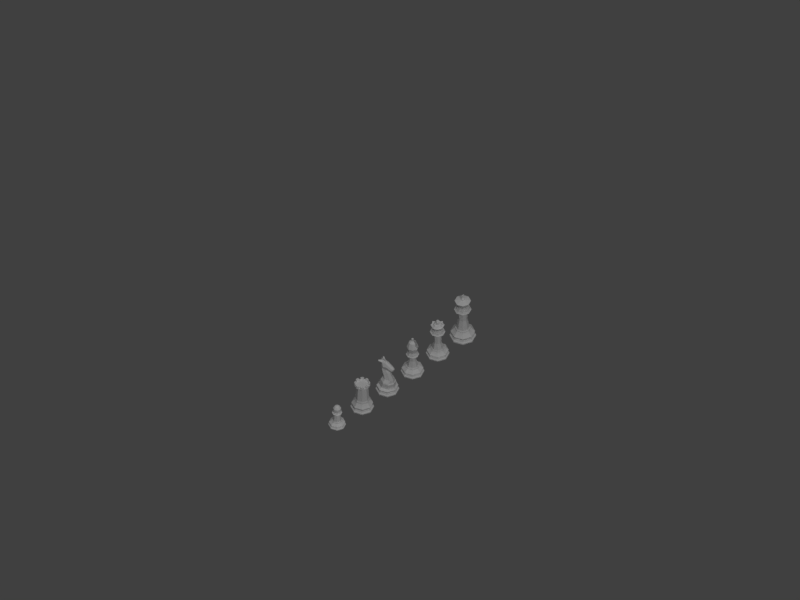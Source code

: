 # Source: chess_scene_pieces.blend  (saved by Blender 2.78.0; exported with 4.5.12 LTS)
import bpy
from mathutils import Matrix  # noqa: F401  (used for matrix-valued properties, if any)

bpy.ops.wm.read_factory_settings(use_empty=True)
scene = bpy.context.scene
scene.name = 'Scene'

# ---- collections
col_collection_1 = bpy.data.collections.new('Collection 1'); scene.collection.children.link(col_collection_1)

# ---- materials (node trees are filled in below, after node groups)
mat_white_piece = bpy.data.materials.new('White Piece')
mat_white_piece.alpha_threshold = 0.0
mat_white_piece.use_transparent_shadow = False
mat_white_piece.diffuse_color = (0.8412, 0.8412, 0.8412, 1.0)
mat_white_piece.roughness = 0.5

# ---- material node trees

# ---- world
world_world = bpy.data.worlds.new('World'); scene.world = world_world
world_world.color = (0.05088, 0.05088, 0.05088)
world_world.use_sun_shadow = False
world_world.sun_shadow_jitter_overblur = 0.0
world_world.cycles.sampling_method = 'MANUAL'

# ---- cameras
cam_camera = bpy.data.cameras.new('Camera')
cam_camera.type = 'ORTHO'
cam_camera.clip_end = 125.4
cam_camera.lens = 33.34
cam_camera.sensor_width = 30.32
cam_camera.sensor_height = 18.0
cam_camera.ortho_scale = 135.0
cam_camera.dof.focus_distance = 0.0
cam_camera.dof.aperture_fstop = 128.0

# ---- lights
light_lamp = bpy.data.lights.new('Lamp', 'SUN')
light_lamp.transmission_factor = 0.0
light_lamp.cutoff_distance = 30.0
light_lamp.angle = 0.1993
light_lamp.energy = 0.3
light_lamp.shadow_buffer_clip_start = 1.001
light_lamp.shadow_soft_size = 0.1
light_lamp.shadow_cascade_max_distance = 1000.0
light_sun = bpy.data.lights.new('Sun', 'SUN')
light_sun.transmission_factor = 0.0
light_sun.angle = 0.1993
light_sun.energy = 0.6
light_sun.shadow_buffer_clip_start = 0.5
light_sun.shadow_soft_size = 0.1
light_sun.shadow_cascade_max_distance = 1000.0

# ---- meshes
me_cylinder_001 = bpy.data.meshes.new('Cylinder.001')
me_cylinder_001.from_pydata([(-1.49e-08, 1.5, 0.0), (-0.6749, 0.89, 1.685), (-5.037e-07, -1.5, 0.0), (-0.98, 0.1533, 1.685), (-1.061, -1.061, 0.0), (-0.6749, -0.5833, 1.685), (-1.5, 1.016e-06, 0.0), (-1.061, 1.061, 0.0), (0.0, 1.195, 1.685), (0.0, 1.212, 0.9679), (0.0, 1.135, 1.198), (0.0, -1.212, 0.9679), (-0.6943, -0.8027, 1.198), (-0.7136, -0.8567, 0.9679), (-1.027, 7.551e-07, 1.198), (-1.068, 7.898e-07, 0.9679), (-0.6943, 0.8027, 1.198), (-0.7136, 0.8567, 0.9679), (-1.426e-08, 1.495, 0.1607), (-5.013e-07, -1.495, 0.1607), (-1.057, -1.057, 0.1607), (-1.495, 1.013e-06, 0.1607), (-1.057, 1.057, 0.1607), (0.0, 1.386, 0.7364), (0.0, -1.386, 0.7364), (-0.9803, -0.9803, 0.7364), (-1.386, 9.445e-07, 0.7364), (-0.9803, 0.9803, 0.7364), (1.7e-08, 1.211, 0.4285), (-3.775e-07, -1.211, 0.4285), (-0.8563, -0.8563, 0.4285), (-1.211, 8.311e-07, 0.4285), (-0.8563, 0.8563, 0.4285), (-0.6566, 0.7979, 1.842), (-0.9341, 0.128, 1.842), (-0.6566, -0.542, 1.842), (0.0, 1.075, 1.842), (-0.3494, 0.8237, 2.241), (-0.6297, 0.1707, 2.237), (-0.3494, -0.5061, 2.237), (0.0, 1.1, 2.237), (-0.3148, 0.2699, 3.173), (-0.5356, -0.2632, 3.173), (-0.3148, -0.7962, 3.173), (0.0, 0.4907, 3.173), (-0.287, -0.004173, 3.415), (-0.4801, -0.4669, 3.473), (-0.287, -0.9296, 3.532), (0.0, 0.1875, 3.391), (-0.2536, -0.02208, 3.571), (-0.467, -0.5062, 3.771), (-0.2536, -0.9506, 4.017), (0.0, 0.1702, 3.479), (-0.3345, 0.03469, 3.732), (-0.561, -0.2471, 4.144), (-0.3195, -0.6475, 4.525), (0.0, 0.3181, 3.592), (-0.2693, 0.3192, 3.878), (-0.4461, 0.1233, 4.257), (-0.2693, -0.07257, 4.636), (0.0, -0.1076, 4.793), (0.0, 0.4003, 3.721), (-0.225, 0.747, 3.83), (-0.3613, 0.8698, 4.067), (-0.225, 0.9768, 4.323), (0.0, 1.067, 4.492), (0.0, 0.6846, 3.708), (-0.1621, 0.971, 3.783), (-0.2535, 1.064, 3.983), (-0.1621, 1.156, 4.183), (0.0, 1.195, 4.266), (0.0, 0.9326, 3.7), (-0.0725, -0.8557, 1.685), (-0.1135, -1.448, 0.1607), (-0.1139, -1.453, 0.0), (-0.09198, -1.173, 0.4285), (-0.1053, -1.343, 0.7364), (-0.07666, -1.173, 0.9679), (-0.02417, 1.057, 4.474), (-0.01742, 1.19, 4.257), (0.0, -1.135, 1.198), (-0.07053, -0.7897, 1.842), (-0.07459, -1.099, 1.198), (0.0, -0.8195, 1.842), (-0.03753, -0.7563, 2.237), (0.0, -0.8885, 1.685), (-0.03083, -1.101, 3.553), (-0.02725, -1.122, 4.1), (-0.03753, -0.9465, 2.229), (-0.02893, -0.145, 4.776), (-0.04656, -0.8206, 4.684), (0.0, -0.7864, 2.237), (-0.03382, -1.183, 3.165), (0.0, -1.017, 3.173), (-0.03083, -1.291, 3.546), (0.0, -1.121, 3.556), (-0.02725, -1.294, 4.262), (0.0, -1.143, 4.109), (-0.03072, -0.9842, 4.875), (0.0, -0.462, 5.013), (0.0, -1.289, 1.301), (0.0, -1.01, 1.834), (0.0, -0.9766, 2.229), (0.0, -1.207, 3.165), (0.0, -1.311, 3.548), (0.0, -1.315, 4.272), (0.0, -1.007, 4.882), (-0.03154, -0.4721, 5.004), (-0.03382, -0.9933, 3.173), (-0.07053, -0.9798, 1.834), (-0.0725, -1.256, 1.301), (0.0, 0.2551, 3.544), (-0.3001, 0.0105, 3.664), (-0.521, -0.3575, 3.985), (-0.2909, -0.7614, 4.341), (0.0, -1.138, 4.622), (-0.02924, -1.116, 4.614), (-0.0435, -0.9294, 4.466), (-0.3001, -0.7654, 4.315), (-0.3345, -0.6279, 4.537), (-0.03594, -0.8173, 4.711), (-0.03223, -0.9472, 4.451), (-0.2909, -0.7614, 4.341), (-0.3195, -0.6475, 4.525), (-0.04656, -0.8206, 4.684), (-0.0435, -0.9294, 4.466), (-0.526, -1.155, 4.571), (-0.538, -1.108, 4.648), (-0.4236, -1.18, 4.715), (-0.4223, -1.226, 4.624)], [], [(75, 76, 25, 30), (32, 27, 23, 28), (77, 76, 24, 11), (31, 21, 20, 30), (31, 26, 27, 32), (30, 25, 26, 31), (17, 27, 26, 15), (77, 82, 12, 13), (16, 14, 3, 1), (74, 73, 20, 4), (13, 12, 14, 15), (10, 16, 1, 8), (7, 22, 18, 0), (4, 20, 21, 6), (6, 21, 22, 7), (15, 14, 16, 17), (14, 12, 5, 3), (28, 18, 22, 32), (9, 23, 27, 17), (17, 16, 10, 9), (75, 73, 19, 29), (1, 3, 34, 33), (32, 22, 21, 31), (15, 26, 25, 13), (2, 74, 4, 6, 7, 0), (8, 1, 33, 36), (3, 5, 35, 34), (36, 33, 37, 40), (33, 34, 38, 37), (34, 35, 39, 38), (40, 37, 41, 44), (37, 38, 42, 41), (38, 39, 43, 42), (44, 41, 45, 48), (41, 42, 46, 45), (42, 43, 47, 46), (48, 45, 49, 52), (45, 46, 50, 49), (46, 47, 51, 50), (111, 112, 53, 56), (112, 113, 54, 53), (113, 118, 119, 54), (120, 89, 59, 119), (54, 58, 57, 53), (53, 57, 61, 56), (119, 59, 58, 54), (58, 63, 62, 57), (89, 78, 64, 59), (63, 64, 69, 68), (57, 62, 66, 61), (59, 64, 63, 58), (67, 68, 69, 79, 70, 71), (78, 65, 70, 79), (66, 62, 67, 71), (62, 63, 68, 67), (64, 78, 79, 69), (60, 65, 78, 89), (114, 117, 125, 122), (47, 86, 87, 51), (43, 108, 86, 47), (39, 84, 108, 43), (35, 81, 84, 39), (5, 72, 81, 35), (12, 82, 72, 5), (30, 20, 73, 75), (2, 19, 73, 74), (11, 80, 82, 77), (13, 25, 76, 77), (29, 24, 76, 75), (107, 89, 120, 98), (60, 89, 107, 99), (82, 80, 100, 110), (110, 100, 101, 109), (109, 101, 102, 88), (88, 102, 103, 92), (92, 103, 104, 94), (94, 104, 105, 96), (116, 115, 106, 98), (100, 80, 85), (101, 100, 85, 83), (102, 101, 83, 91), (103, 102, 91, 93), (104, 103, 93, 95), (105, 104, 95, 97), (106, 99, 107, 98), (116, 98, 120, 121), (94, 96, 87, 86), (92, 94, 86, 108), (88, 92, 108, 84), (109, 88, 84, 81), (110, 109, 81, 72), (82, 110, 72), (96, 116, 121, 87), (96, 105, 115, 116), (51, 87, 121, 118), (50, 51, 118, 113), (49, 50, 113, 112), (52, 49, 112, 111), (114, 55, 119, 118), (55, 90, 120, 119), (90, 117, 121, 120), (117, 114, 118, 121), (125, 124, 128, 129), (90, 55, 123, 124), (117, 90, 124, 125), (55, 114, 122, 123), (126, 129, 128, 127), (123, 122, 126, 127), (122, 125, 129, 126), (124, 123, 127, 128)])
me_cylinder_001.polygons.foreach_set('use_smooth', [True] * 110)
me_cylinder_001.use_remesh_preserve_volume = False
me_cylinder_001.use_remesh_preserve_attributes = False
me_cylinder_001.use_mirror_vertex_groups = False
me_cylinder_001.update()
me_cylinder = bpy.data.meshes.new('Cylinder')
me_cylinder.from_pydata([(-4.967e-09, 1.5, 0.0), (1.492e-08, 0.8594, 4.32), (1.061, 1.061, 0.0), (0.6077, 0.6077, 4.32), (1.5, -3.363e-07, 0.0), (0.8594, -2.121e-07, 4.32), (1.061, -1.061, 0.0), (0.6077, -0.6077, 4.32), (-4.937e-07, -1.5, 0.0), (-2.061e-07, -0.8594, 4.32), (-1.061, -1.061, 0.0), (-0.6077, -0.6077, 4.32), (-1.5, 9.989e-07, 0.0), (-0.8594, 5.456e-07, 4.32), (-1.061, 1.061, 0.0), (-0.6077, 0.6077, 4.32), (5.527e-08, 0.9858, 1.391), (6.389e-08, 0.9867, 1.531), (0.6977, 0.6977, 1.531), (0.697, 0.697, 1.391), (0.9867, -2.006e-07, 1.531), (0.9858, -2.002e-07, 1.391), (0.6977, -0.6977, 1.531), (0.697, -0.697, 1.391), (-2.576e-07, -0.9867, 1.531), (-2.659e-07, -0.9858, 1.391), (-0.6977, -0.6977, 1.531), (-0.697, -0.697, 1.391), (-0.9867, 6.777e-07, 1.531), (-0.9858, 6.772e-07, 1.391), (-0.6977, 0.6977, 1.531), (-0.697, 0.697, 1.391), (-4.327e-09, 1.495, 0.1607), (1.057, 1.057, 0.1607), (1.495, -3.348e-07, 0.1607), (1.057, -1.057, 0.1607), (-4.914e-07, -1.495, 0.1607), (-1.057, -1.057, 0.1607), (-1.495, 9.955e-07, 0.1607), (-1.057, 1.057, 0.1607), (8.421e-09, 1.386, 0.7894), (0.9803, 0.9803, 0.7894), (1.386, -3.07e-07, 0.7894), (0.9803, -0.9803, 0.7894), (-4.434e-07, -1.386, 0.7894), (-0.9803, -0.9803, 0.7894), (-1.386, 9.271e-07, 0.7894), (-0.9803, 0.9803, 0.7894), (2.693e-08, 1.211, 0.4285), (0.8563, 0.8563, 0.4285), (1.211, -2.641e-07, 0.4285), (0.8563, -0.8563, 0.4285), (-3.676e-07, -1.211, 0.4285), (-0.8563, -0.8563, 0.4285), (-1.211, 8.137e-07, 0.4285), (-0.8563, 0.8563, 0.4285), (7.089e-08, 0.894, 1.679), (7.728e-08, 0.7332, 3.826), (6.898e-08, 1.055, 3.935), (0.746, 0.746, 3.935), (0.5184, 0.5184, 3.826), (0.6322, 0.6322, 1.679), (1.055, -2.102e-07, 3.935), (0.7332, -1.438e-07, 3.826), (0.894, -1.784e-07, 1.679), (0.746, -0.746, 3.935), (0.5184, -0.5184, 3.826), (0.6322, -0.6322, 1.679), (-2.748e-07, -1.055, 3.935), (-1.616e-07, -0.7332, 3.826), (-2.204e-07, -0.894, 1.679), (-0.746, -0.746, 3.935), (-0.5184, -0.5184, 3.826), (-0.6322, -0.6322, 1.679), (-1.055, 7.289e-07, 3.935), (-0.7332, 5.088e-07, 3.826), (-0.894, 6.174e-07, 1.679), (-0.746, 0.746, 3.935), (-0.5184, 0.5184, 3.826), (-0.6322, 0.6322, 1.679), (-0.7212, -0.7212, 4.32), (-2.604e-07, -1.02, 4.32), (-1.02, 7.062e-07, 4.32), (-0.7212, 0.7212, 4.32), (7.19e-08, 1.02, 4.32), (0.7212, 0.7212, 4.32), (1.02, -2.017e-07, 4.32), (0.7212, -0.7212, 4.32), (-0.6077, -0.6077, 4.038), (-2.159e-07, -0.8594, 4.038), (-0.8594, 5.456e-07, 4.038), (-0.6077, 0.6077, 4.038), (5.108e-09, 0.8594, 4.038), (0.6077, 0.6077, 4.038), (0.8594, -2.121e-07, 4.038), (0.6077, -0.6077, 4.038), (6.987e-08, 1.044, 4.038), (0.7385, 0.7385, 4.038), (1.044, -2.076e-07, 4.038), (0.7385, -0.7385, 4.038), (-2.704e-07, -1.044, 4.038), (-0.7385, -0.7385, 4.038), (-1.044, 7.22e-07, 4.038), (-0.7385, 0.7385, 4.038), (-0.7046, -1.203, 0.1607), (-0.3523, -1.349, 0.1607), (-0.3536, -1.354, 0.0), (-0.7071, -1.207, 0.0), (-0.5709, -0.9745, 0.4285), (-0.2854, -1.093, 0.4285), (-0.6535, -1.116, 0.7894), (-0.3268, -1.251, 0.7894), (-0.4808, -0.8208, 4.32), (-0.2404, -0.9204, 4.32), (-0.4651, -0.7941, 1.531), (-0.2326, -0.8904, 1.531), (-0.4647, -0.7933, 1.391), (-0.2323, -0.8895, 1.391), (-0.2107, -0.8067, 1.679), (-0.4214, -0.7195, 1.679), (-0.1728, -0.6616, 3.826), (-0.3456, -0.59, 3.826), (-0.2487, -0.952, 3.935), (-0.4973, -0.849, 3.935), (-0.4051, -0.6916, 4.32), (-0.2026, -0.7755, 4.32), (-0.4051, -0.6916, 4.038), (-0.2026, -0.7755, 4.038), (-0.2462, -0.9424, 4.038), (-0.4923, -0.8405, 4.038), (-1.349, -0.3523, 0.1607), (-1.203, -0.7046, 0.1607), (-1.207, -0.7071, 0.0), (-1.354, -0.3536, 0.0), (-1.093, -0.2854, 0.4285), (-0.9745, -0.5709, 0.4285), (-1.251, -0.3268, 0.7894), (-1.116, -0.6535, 0.7894), (-0.8895, -0.2323, 1.391), (-0.7933, -0.4647, 1.391), (-0.9204, -0.2404, 4.32), (-0.8208, -0.4808, 4.32), (-0.8904, -0.2326, 1.531), (-0.7941, -0.4651, 1.531), (-0.7195, -0.4214, 1.679), (-0.8067, -0.2107, 1.679), (-0.59, -0.3456, 3.826), (-0.6616, -0.1728, 3.826), (-0.849, -0.4973, 3.935), (-0.952, -0.2487, 3.935), (-0.7755, -0.2026, 4.32), (-0.6916, -0.4051, 4.32), (-0.7755, -0.2026, 4.038), (-0.6916, -0.4051, 4.038), (-0.8405, -0.4923, 4.038), (-0.9424, -0.2462, 4.038), (0.3523, -1.349, 0.1607), (0.7046, -1.203, 0.1607), (0.7071, -1.207, 0.0), (0.3536, -1.354, 0.0), (0.2854, -1.093, 0.4285), (0.5709, -0.9745, 0.4285), (0.3268, -1.251, 0.7894), (0.6535, -1.116, 0.7894), (0.2323, -0.8895, 1.391), (0.4647, -0.7933, 1.391), (0.2404, -0.9204, 4.32), (0.4808, -0.8208, 4.32), (0.2326, -0.8904, 1.531), (0.4651, -0.7941, 1.531), (0.4214, -0.7195, 1.679), (0.2107, -0.8067, 1.679), (0.3456, -0.59, 3.826), (0.1728, -0.6616, 3.826), (0.4973, -0.849, 3.935), (0.2487, -0.952, 3.935), (0.2026, -0.7755, 4.32), (0.4051, -0.6916, 4.32), (0.2026, -0.7755, 4.038), (0.4051, -0.6916, 4.038), (0.4923, -0.8405, 4.038), (0.2462, -0.9424, 4.038), (1.203, -0.7046, 0.1607), (1.349, -0.3523, 0.1607), (1.354, -0.3536, 0.0), (1.207, -0.7071, 0.0), (0.9745, -0.5709, 0.4285), (1.093, -0.2854, 0.4285), (1.116, -0.6535, 0.7894), (1.251, -0.3268, 0.7894), (0.8208, -0.4808, 4.32), (0.9204, -0.2404, 4.32), (0.7941, -0.4651, 1.531), (0.8904, -0.2326, 1.531), (0.7933, -0.4647, 1.391), (0.8895, -0.2323, 1.391), (0.8067, -0.2107, 1.679), (0.7195, -0.4214, 1.679), (0.6616, -0.1728, 3.826), (0.59, -0.3456, 3.826), (0.952, -0.2487, 3.935), (0.849, -0.4973, 3.935), (0.6916, -0.4051, 4.32), (0.7755, -0.2026, 4.32), (0.6916, -0.4051, 4.038), (0.7755, -0.2026, 4.038), (0.9424, -0.2462, 4.038), (0.8405, -0.4923, 4.038), (1.207, 0.7071, 0.0), (1.354, 0.3536, 0.0), (1.349, 0.3523, 0.1607), (1.203, 0.7046, 0.1607), (1.093, 0.2854, 0.4285), (0.9745, 0.5709, 0.4285), (0.9204, 0.2404, 4.32), (0.8208, 0.4808, 4.32), (0.8904, 0.2326, 1.531), (0.7941, 0.4651, 1.531), (1.251, 0.3268, 0.7894), (1.116, 0.6535, 0.7894), (0.8895, 0.2323, 1.391), (0.7933, 0.4647, 1.391), (0.7195, 0.4214, 1.679), (0.8067, 0.2107, 1.679), (0.59, 0.3456, 3.826), (0.6616, 0.1728, 3.826), (0.849, 0.4973, 3.935), (0.952, 0.2487, 3.935), (0.7755, 0.2026, 4.32), (0.6916, 0.4051, 4.32), (0.7755, 0.2026, 4.038), (0.6916, 0.4051, 4.038), (0.8405, 0.4923, 4.038), (0.9424, 0.2462, 4.038), (0.3536, 1.354, 0.0), (0.7071, 1.207, 0.0), (0.7046, 1.203, 0.1607), (0.3523, 1.349, 0.1607), (0.5709, 0.9745, 0.4285), (0.2854, 1.093, 0.4285), (0.6535, 1.116, 0.7894), (0.3268, 1.251, 0.7894), (0.4808, 0.8208, 4.32), (0.2404, 0.9204, 4.32), (0.4651, 0.7941, 1.531), (0.2326, 0.8904, 1.531), (0.4647, 0.7933, 1.391), (0.2323, 0.8895, 1.391), (0.2107, 0.8067, 1.679), (0.4214, 0.7195, 1.679), (0.1728, 0.6616, 3.826), (0.3456, 0.59, 3.826), (0.2487, 0.952, 3.935), (0.4973, 0.849, 3.935), (0.4051, 0.6916, 4.32), (0.2026, 0.7755, 4.32), (0.4051, 0.6916, 4.038), (0.2026, 0.7755, 4.038), (0.2462, 0.9424, 4.038), (0.4923, 0.8405, 4.038), (-0.7071, 1.207, 0.0), (-0.3536, 1.354, 0.0), (-0.3523, 1.349, 0.1607), (-0.7046, 1.203, 0.1607), (-0.2854, 1.093, 0.4285), (-0.5708, 0.9745, 0.4285), (-0.3268, 1.251, 0.7894), (-0.6535, 1.116, 0.7894), (-0.2326, 0.8904, 1.531), (-0.4651, 0.7941, 1.531), (-0.2323, 0.8895, 1.391), (-0.4647, 0.7933, 1.391), (-0.2404, 0.9204, 4.32), (-0.4808, 0.8208, 4.32), (-0.4214, 0.7195, 1.679), (-0.2107, 0.8067, 1.679), (-0.3456, 0.59, 3.826), (-0.1728, 0.6616, 3.826), (-0.4973, 0.849, 3.935), (-0.2487, 0.952, 3.935), (-0.2026, 0.7755, 4.32), (-0.4051, 0.6916, 4.32), (-0.2026, 0.7755, 4.038), (-0.4051, 0.6916, 4.038), (-0.4923, 0.8405, 4.038), (-0.2462, 0.9424, 4.038), (-1.203, 0.7046, 0.1607), (-1.349, 0.3523, 0.1607), (-1.354, 0.3536, 0.0), (-1.207, 0.7071, 0.0), (-0.9745, 0.5709, 0.4285), (-1.093, 0.2854, 0.4285), (-1.116, 0.6535, 0.7894), (-1.251, 0.3268, 0.7894), (-0.7941, 0.4651, 1.531), (-0.8904, 0.2326, 1.531), (-0.7933, 0.4647, 1.391), (-0.8895, 0.2323, 1.391), (-0.8208, 0.4808, 4.32), (-0.9204, 0.2404, 4.32), (-0.8067, 0.2107, 1.679), (-0.7195, 0.4214, 1.679), (-0.6616, 0.1728, 3.826), (-0.59, 0.3456, 3.826), (-0.952, 0.2487, 3.935), (-0.849, 0.4973, 3.935), (-0.6916, 0.4051, 4.32), (-0.7755, 0.2026, 4.32), (-0.6916, 0.4051, 4.038), (-0.7755, 0.2026, 4.038), (-0.9424, 0.2462, 4.038), (-0.8405, 0.4923, 4.038)], [], [(108, 110, 45, 53), (220, 216, 20, 21), (264, 266, 40, 48), (117, 111, 44, 25), (135, 131, 37, 53), (259, 242, 85, 97), (246, 244, 18, 19), (221, 219, 41, 19), (165, 163, 43, 23), (239, 237, 32, 48), (233, 214, 86, 98), (212, 218, 42, 50), (186, 188, 43, 51), (160, 162, 44, 52), (187, 183, 34, 50), (207, 190, 87, 99), (194, 192, 22, 23), (238, 240, 41, 49), (290, 292, 47, 55), (164, 168, 24, 25), (181, 166, 81, 100), (8, 106, 107, 10, 132, 133, 12, 288, 289, 14, 260, 261, 0, 234, 235, 2, 208, 209, 4, 184, 185, 6, 158, 159), (177, 7, 95, 179), (134, 136, 46, 54), (297, 293, 46, 29), (116, 114, 26, 27), (159, 156, 36, 8), (129, 112, 80, 101), (107, 104, 37, 10), (209, 210, 34, 4), (185, 182, 35, 6), (247, 241, 40, 16), (138, 142, 28, 29), (155, 140, 82, 102), (261, 262, 32, 0), (133, 130, 38, 12), (235, 236, 33, 2), (289, 286, 39, 14), (195, 189, 42, 21), (296, 294, 30, 31), (311, 298, 83, 103), (265, 263, 39, 55), (213, 211, 33, 49), (271, 267, 47, 31), (270, 268, 17, 16), (109, 105, 36, 52), (285, 272, 84, 96), (291, 287, 38, 54), (139, 137, 45, 27), (161, 157, 35, 51), (268, 275, 56, 17), (275, 277, 57, 56), (277, 279, 58, 57), (294, 301, 79, 30), (301, 303, 78, 79), (303, 305, 77, 78), (142, 145, 76, 28), (145, 147, 75, 76), (147, 149, 74, 75), (114, 119, 73, 26), (119, 121, 72, 73), (121, 123, 71, 72), (168, 171, 70, 24), (171, 173, 69, 70), (173, 175, 68, 69), (192, 197, 67, 22), (197, 199, 66, 67), (199, 201, 65, 66), (216, 223, 64, 20), (223, 225, 63, 64), (225, 227, 62, 63), (244, 249, 61, 18), (249, 251, 60, 61), (251, 253, 59, 60), (124, 11, 80, 112), (150, 13, 82, 140), (306, 15, 83, 298), (280, 1, 84, 272), (254, 3, 85, 242), (228, 5, 86, 214), (202, 7, 87, 190), (176, 9, 81, 166), (88, 126, 127, 89, 178, 179, 95, 204, 205, 94, 230, 231, 93, 256, 257, 92, 282, 283, 91, 308, 309, 90, 152, 153), (229, 3, 93, 231), (281, 15, 91, 283), (151, 11, 88, 153), (203, 5, 94, 205), (255, 1, 92, 257), (307, 13, 90, 309), (125, 9, 89, 127), (279, 285, 96, 58), (305, 311, 103, 77), (149, 155, 102, 74), (123, 129, 101, 71), (175, 181, 100, 68), (201, 207, 99, 65), (227, 233, 98, 62), (253, 259, 97, 59), (68, 100, 128, 122), (122, 128, 129, 123), (11, 124, 126, 88), (128, 113, 125, 127), (9, 125, 113, 81), (129, 126, 124, 112), (69, 68, 122, 120), (120, 122, 123, 121), (70, 69, 120, 118), (118, 120, 121, 119), (24, 70, 118, 115), (115, 118, 119, 114), (53, 37, 104, 108), (108, 104, 105, 109), (8, 36, 105, 106), (106, 105, 104, 107), (100, 81, 113, 128), (129, 128, 127, 126), (25, 24, 115, 117), (117, 115, 114, 116), (27, 45, 110, 116), (116, 110, 111, 117), (52, 44, 111, 109), (109, 111, 110, 108), (71, 101, 154, 148), (148, 154, 155, 149), (13, 150, 152, 90), (11, 151, 141, 80), (72, 71, 148, 146), (146, 148, 149, 147), (73, 72, 146, 144), (144, 146, 147, 145), (26, 73, 144, 143), (143, 144, 145, 142), (29, 46, 136, 138), (138, 136, 137, 139), (10, 37, 131, 132), (132, 131, 130, 133), (101, 80, 141, 154), (27, 26, 143, 139), (139, 143, 142, 138), (53, 45, 137, 135), (135, 137, 136, 134), (54, 38, 130, 134), (134, 130, 131, 135), (65, 99, 180, 174), (174, 180, 181, 175), (7, 177, 167, 87), (66, 65, 174, 172), (172, 174, 175, 173), (67, 66, 172, 170), (170, 172, 173, 171), (22, 67, 170, 169), (169, 170, 171, 168), (52, 36, 156, 160), (160, 156, 157, 161), (6, 35, 157, 158), (158, 157, 156, 159), (9, 176, 178, 89), (99, 87, 167, 180), (23, 22, 169, 165), (165, 169, 168, 164), (51, 43, 163, 161), (161, 163, 162, 160), (25, 44, 162, 164), (164, 162, 163, 165), (62, 98, 206, 200), (200, 206, 207, 201), (7, 202, 204, 95), (5, 203, 191, 86), (63, 62, 200, 198), (198, 200, 201, 199), (64, 63, 198, 196), (196, 198, 199, 197), (20, 64, 196, 193), (193, 196, 197, 192), (23, 43, 188, 194), (194, 188, 189, 195), (4, 34, 183, 184), (184, 183, 182, 185), (21, 20, 193, 195), (195, 193, 192, 194), (98, 86, 191, 206), (51, 35, 182, 186), (186, 182, 183, 187), (50, 42, 189, 187), (187, 189, 188, 186), (59, 97, 232, 226), (226, 232, 233, 227), (5, 228, 230, 94), (3, 229, 215, 85), (60, 59, 226, 224), (224, 226, 227, 225), (61, 60, 224, 222), (222, 224, 225, 223), (18, 61, 222, 217), (217, 222, 223, 216), (50, 34, 210, 212), (212, 210, 211, 213), (2, 33, 211, 208), (208, 211, 210, 209), (49, 41, 219, 213), (213, 219, 218, 212), (97, 85, 215, 232), (21, 42, 218, 220), (220, 218, 219, 221), (19, 18, 217, 221), (221, 217, 216, 220), (58, 96, 258, 252), (252, 258, 259, 253), (3, 254, 256, 93), (1, 255, 243, 84), (57, 58, 252, 250), (250, 252, 253, 251), (56, 57, 250, 248), (248, 250, 251, 249), (17, 56, 248, 245), (245, 248, 249, 244), (0, 32, 237, 234), (234, 237, 236, 235), (19, 41, 240, 246), (246, 240, 241, 247), (48, 40, 241, 239), (239, 241, 240, 238), (49, 33, 236, 238), (238, 236, 237, 239), (16, 17, 245, 247), (247, 245, 244, 246), (96, 84, 243, 258), (77, 103, 284, 278), (278, 284, 285, 279), (1, 280, 282, 92), (15, 281, 273, 83), (78, 77, 278, 276), (276, 278, 279, 277), (79, 78, 276, 274), (274, 276, 277, 275), (30, 79, 274, 269), (269, 274, 275, 268), (103, 83, 273, 284), (31, 30, 269, 271), (271, 269, 268, 270), (16, 40, 266, 270), (270, 266, 267, 271), (48, 32, 262, 264), (264, 262, 263, 265), (14, 39, 263, 260), (260, 263, 262, 261), (55, 47, 267, 265), (265, 267, 266, 264), (74, 102, 310, 304), (304, 310, 311, 305), (15, 306, 308, 91), (230, 228, 214, 233), (13, 307, 299, 82), (256, 254, 242, 259), (75, 74, 304, 302), (302, 304, 305, 303), (76, 75, 302, 300), (300, 302, 303, 301), (28, 76, 300, 295), (295, 300, 301, 294), (55, 39, 286, 290), (290, 286, 287, 291), (102, 82, 299, 310), (282, 280, 272, 285), (29, 28, 295, 297), (297, 295, 294, 296), (12, 38, 287, 288), (288, 287, 286, 289), (31, 47, 292, 296), (296, 292, 293, 297), (54, 46, 293, 291), (291, 293, 292, 290), (204, 202, 190, 207), (308, 311, 310, 309), (152, 150, 140, 155), (308, 306, 298, 311), (166, 181, 178, 176), (178, 181, 180, 179), (167, 177, 179, 180), (309, 310, 299, 307), (282, 285, 284, 283), (256, 259, 258, 257), (204, 207, 206, 205), (283, 284, 273, 281), (153, 154, 141, 151), (152, 155, 154, 153), (257, 258, 243, 255), (230, 233, 232, 231), (231, 232, 215, 229), (205, 206, 191, 203)])
me_cylinder.materials.append(None)
me_cylinder.use_remesh_preserve_volume = False
me_cylinder.use_remesh_preserve_attributes = False
me_cylinder.use_mirror_vertex_groups = False
me_cylinder.update()
me_sphere = bpy.data.meshes.new('Sphere')
me_sphere.from_pydata([(9.537e-07, 0.5878, 5.965), (9.537e-07, 0.9511, 4.847), (0.4156, 0.4156, 5.965), (0.6725, 0.6725, 5.465), (0.6725, 0.6725, 4.847), (0.5878, -8.521e-08, 5.965), (0.9511, -5.541e-08, 5.465), (0.9511, -8.521e-08, 4.847), (0.4156, -0.4156, 5.965), (0.6725, -0.6725, 5.465), (0.6725, -0.6725, 4.847), (0.4156, -0.4156, 4.347), (9.559e-07, -0.5878, 5.965), (9.857e-07, -0.9511, 5.465), (9.857e-07, -0.9511, 4.847), (9.261e-07, -0.5878, 4.347), (8.919e-07, -1.492e-07, 6.156), (-0.4156, -0.4156, 5.965), (-0.6725, -0.6725, 5.465), (-0.6725, -0.6725, 4.847), (-0.4156, -0.4156, 4.347), (-0.5878, -8.521e-08, 5.965), (-0.9511, -5.541e-08, 5.465), (-0.9511, -5.541e-08, 4.847), (-0.5878, -2.561e-08, 4.347), (-0.4156, 0.4156, 5.965), (-0.6725, 0.6725, 5.465), (-0.6725, 0.6725, 4.847), (-0.4156, 0.4156, 4.347), (9.559e-07, 0.9511, 5.465), (9.537e-07, 2.069, 4.768e-07), (1.073e-06, 1.058, 1.722), (1.463, 1.463, 4.768e-07), (0.7484, 0.7484, 1.722), (2.069, 1.562e-07, 4.768e-07), (1.058, 4.163e-07, 1.722), (1.463, -1.463, 4.768e-07), (0.7484, -0.7484, 1.722), (2.794e-07, -2.069, 4.768e-07), (7.28e-07, -1.058, 1.722), (-1.463, -1.463, 4.768e-07), (-0.7484, -0.7484, 1.722), (-2.069, 1.998e-06, 4.768e-07), (-1.058, 1.358e-06, 1.722), (-1.463, 1.463, 4.768e-07), (-0.7484, 0.7484, 1.722), (1.046e-06, 1.27, 1.487), (1.052e-06, 1.26, 1.622), (0.8913, 0.8913, 1.622), (0.8983, 0.8983, 1.487), (1.26, 3.655e-07, 1.622), (1.27, 3.598e-07, 1.487), (0.8913, -0.8913, 1.622), (0.8983, -0.8983, 1.487), (6.418e-07, -1.26, 1.622), (6.323e-07, -1.27, 1.487), (-0.8913, -0.8913, 1.622), (-0.8983, -0.8983, 1.487), (-1.26, 1.487e-06, 1.622), (-1.27, 1.491e-06, 1.487), (-0.8913, 0.8913, 1.622), (-0.8983, 0.8983, 1.487), (9.546e-07, 2.062, 0.2217), (1.458, 1.458, 0.2217), (2.062, 1.582e-07, 0.2217), (1.458, -1.458, 0.2217), (2.827e-07, -2.062, 0.2217), (-1.458, -1.458, 0.2217), (-2.062, 1.993e-06, 0.2217), (-1.458, 1.458, 0.2217), (9.721e-07, 1.912, 0.8945), (1.352, 1.352, 0.8945), (1.912, 1.966e-07, 0.8945), (1.352, -1.352, 0.8945), (3.489e-07, -1.912, 0.8945), (-1.352, -1.352, 0.8945), (-1.912, 1.899e-06, 0.8945), (-1.352, 1.352, 0.8945), (9.977e-07, 1.67, 0.5911), (1.181, 1.181, 0.5911), (1.67, 2.558e-07, 0.5911), (1.181, -1.181, 0.5911), (4.534e-07, -1.67, 0.5911), (-1.181, -1.181, 0.5911), (-1.67, 1.743e-06, 0.5911), (-1.181, 1.181, 0.5911), (1.087e-06, 0.5878, 4.347), (0.4156, 0.4156, 4.347), (0.5878, 5.183e-07, 4.347), (1.081e-06, 0.7174, 3.855), (1.069e-06, 1.211, 4.012), (0.8566, 0.8566, 4.012), (0.5073, 0.5073, 3.855), (-0.7174, 1.126e-06, 3.855), (-1.211, 1.463e-06, 4.012), (-0.8566, 0.8566, 4.012), (-0.5073, 0.5073, 3.855), (0.5073, -0.5073, 3.855), (0.8566, -0.8566, 4.012), (6.746e-07, -1.211, 4.012), (8.471e-07, -0.7174, 3.855), (0.7174, 4.875e-07, 3.855), (1.211, 3.843e-07, 4.012), (-0.8566, -0.8566, 4.012), (-0.5073, -0.5073, 3.855)], [], [(1, 29, 3, 4), (0, 16, 2), (86, 1, 4, 87), (29, 0, 2, 3), (87, 4, 7, 88), (3, 2, 5, 6), (4, 3, 6, 7), (2, 16, 5), (88, 7, 10, 11), (6, 5, 8, 9), (7, 6, 9, 10), (5, 16, 8), (11, 10, 14, 15), (9, 8, 12, 13), (10, 9, 13, 14), (8, 16, 12), (15, 14, 19, 20), (13, 12, 17, 18), (14, 13, 18, 19), (12, 16, 17), (20, 19, 23, 24), (18, 17, 21, 22), (19, 18, 22, 23), (17, 16, 21), (24, 23, 27, 28), (22, 21, 25, 26), (88, 11, 15, 20, 24, 28, 86, 87), (23, 22, 26, 27), (21, 16, 25), (28, 27, 1, 86), (26, 25, 0, 29), (27, 26, 29, 1), (25, 16, 0), (82, 74, 75, 83), (49, 48, 50, 51), (85, 77, 70, 78), (57, 75, 74, 55), (84, 68, 67, 83), (47, 31, 33, 48), (46, 47, 48, 49), (51, 72, 71, 49), (55, 74, 73, 53), (79, 63, 62, 78), (48, 33, 35, 50), (79, 71, 72, 80), (80, 72, 73, 81), (81, 73, 74, 82), (81, 65, 64, 80), (50, 35, 37, 52), (51, 50, 52, 53), (78, 70, 71, 79), (84, 76, 77, 85), (53, 52, 54, 55), (52, 37, 39, 54), (38, 40, 42, 44, 30, 32, 34, 36), (91, 90, 86, 87), (83, 75, 76, 84), (61, 77, 76, 59), (55, 54, 56, 57), (36, 65, 66, 38), (54, 39, 41, 56), (38, 66, 67, 40), (32, 63, 64, 34), (34, 64, 65, 36), (49, 71, 70, 46), (57, 56, 58, 59), (56, 41, 43, 58), (44, 69, 62, 30), (40, 67, 68, 42), (30, 62, 63, 32), (42, 68, 69, 44), (53, 73, 72, 51), (59, 58, 60, 61), (58, 43, 45, 60), (78, 62, 69, 85), (80, 64, 63, 79), (46, 70, 77, 61), (61, 60, 47, 46), (83, 67, 66, 82), (60, 45, 31, 47), (85, 69, 68, 84), (59, 76, 75, 57), (82, 66, 65, 81), (95, 94, 24, 28), (99, 98, 11, 15), (98, 102, 88, 11), (103, 99, 15, 20), (90, 95, 28, 86), (94, 103, 20, 24), (102, 91, 87, 88), (101, 92, 91, 102), (37, 97, 100, 39), (93, 104, 103, 94), (89, 96, 95, 90), (43, 93, 96, 45), (41, 104, 93, 43), (104, 100, 99, 103), (33, 92, 101, 35), (45, 96, 89, 31), (97, 101, 102, 98), (35, 101, 97, 37), (31, 89, 92, 33), (100, 97, 98, 99), (39, 100, 104, 41), (96, 93, 94, 95), (92, 89, 90, 91)])
me_sphere.materials.append(mat_white_piece)
me_sphere.use_remesh_preserve_volume = False
me_sphere.use_remesh_preserve_attributes = False
me_sphere.use_mirror_vertex_groups = False
me_sphere.update()
me_sphere_001 = bpy.data.meshes.new('Sphere.001')
me_sphere_001.from_pydata([(0.6124, 0.6124, 32.74), (0.6124, 0.6124, 31.74), (0.866, 3.201e-08, 32.74), (0.866, 2.213e-09, 31.74), (0.6124, -0.6124, 32.74), (0.6124, -0.6124, 31.74), (3.847e-06, -0.866, 32.74), (3.847e-06, -0.866, 31.74), (3.753e-06, -6.182e-08, 33.24), (-0.6124, -0.6124, 32.74), (-0.6124, -0.6124, 31.74), (-0.866, 3.201e-08, 32.74), (-0.866, 2.213e-09, 31.74), (-0.6124, 0.6124, 32.74), (-0.6124, 0.6124, 31.74), (3.847e-06, 0.866, 32.74), (3.847e-06, 0.866, 31.74), (3.815e-06, 0.0, 31.24), (-0.4961, -2.938, 21.24), (3.578e-06, 3.019, 19.87), (1.948, 1.948, 29.32), (3.02, 3.02, 24.83), (2.135, 2.135, 19.87), (2.755, -2.744e-06, 29.32), (4.271, -2.627e-06, 24.83), (3.019, -2.722e-06, 19.87), (1.948, -1.948, 29.32), (3.02, -3.02, 24.83), (2.135, -2.135, 19.87), (3.97, -1.836e-06, 18.2), (3.556e-06, -2.755, 29.32), (3.68e-06, -3.019, 19.87), (4.813, -1.43e-06, 17.46), (3.309e-06, -3.005e-06, 31.24), (-3.02, -3.02, 24.83), (-2.135, -2.135, 19.87), (3.448e-06, -3.986, 18.82), (-2.755, -2.744e-06, 29.32), (-4.271, -2.627e-06, 24.83), (-3.019, -2.627e-06, 19.87), (3.188e-06, -3.97, 18.2), (-3.02, 3.02, 24.83), (-2.135, 2.135, 19.87), (2.764e-06, -4.813, 17.46), (3.562e-06, 8.469, 1.907e-06), (4.05e-06, 4.332, 7.048), (5.988, 5.988, 1.907e-06), (3.063, 3.063, 7.048), (8.469, -1.755e-06, 1.907e-06), (4.332, -6.909e-07, 7.048), (5.988, -5.988, 1.907e-06), (3.063, -3.063, 7.048), (8.028e-07, -8.469, 1.907e-06), (2.639e-06, -4.332, 7.048), (-5.988, -5.988, 1.907e-06), (-3.063, -3.063, 7.048), (-8.469, 5.783e-06, 1.907e-06), (-4.332, 3.165e-06, 7.048), (-5.988, 5.988, 1.907e-06), (-3.063, 3.063, 7.048), (3.941e-06, 5.199, 6.085), (3.967e-06, 5.159, 6.638), (3.648, 3.648, 6.638), (3.676, 3.676, 6.085), (5.159, -8.989e-07, 6.638), (5.199, -9.221e-07, 6.085), (3.648, -3.648, 6.638), (3.676, -3.676, 6.085), (2.286e-06, -5.159, 6.638), (2.247e-06, -5.199, 6.085), (-3.648, -3.648, 6.638), (-3.676, -3.676, 6.085), (-5.159, 3.693e-06, 6.638), (-5.199, 3.706e-06, 6.085), (-3.648, 3.648, 6.638), (-3.676, 3.676, 6.085), (3.566e-06, 8.438, 0.9072), (5.967, 5.967, 0.9072), (8.438, -1.747e-06, 0.9072), (5.967, -5.967, 0.9072), (8.163e-07, -8.438, 0.9072), (-5.967, -5.967, 0.9072), (-8.438, 5.763e-06, 0.9072), (-5.967, 5.967, 0.9072), (3.638e-06, 7.827, 3.661), (5.535, 5.535, 3.661), (7.827, -1.59e-06, 3.661), (5.535, -5.535, 3.661), (1.087e-06, -7.827, 3.661), (-5.535, -5.535, 3.661), (-7.827, 5.377e-06, 3.661), (-5.535, 5.535, 3.661), (3.742e-06, 6.837, 2.419), (4.834, 4.834, 2.419), (6.837, -1.348e-06, 2.419), (4.834, -4.834, 2.419), (1.515e-06, -6.837, 2.419), (-4.834, -4.834, 2.419), (-6.837, 4.737e-06, 2.419), (-4.834, 4.834, 2.419), (2.819, 2.819, 18.82), (2.807, 2.807, 18.2), (3.404, 3.404, 17.46), (4.086e-06, 2.709, 11.97), (4.063e-06, 2.975, 16.61), (2.104, 2.104, 16.61), (1.916, 1.916, 11.97), (-2.709, 2.057e-06, 11.97), (-2.975, 2.193e-06, 16.61), (-2.104, 2.104, 16.61), (-1.916, 1.916, 11.97), (1.916, -1.916, 11.97), (2.104, -2.104, 16.61), (3.093e-06, -2.975, 16.61), (3.203e-06, -2.709, 11.97), (2.709, -3.541e-07, 11.97), (2.975, -4.557e-07, 16.61), (-2.104, -2.104, 16.61), (-1.916, -1.916, 11.97), (3.986, -2.35e-06, 18.82), (-3.404, 3.404, 17.46), (-2.807, 2.807, 18.2), (-2.819, 2.819, 18.82), (-3.404, -3.404, 17.46), (-2.807, -2.807, 18.2), (-2.819, -2.819, 18.82), (-4.813, 1.811e-06, 17.46), (-3.97, 2.577e-08, 18.2), (-3.986, -1.402e-06, 18.82), (3.659e-06, 3.986, 18.82), (3.781e-06, 3.97, 18.2), (3.895e-06, 4.813, 17.46), (3.404, -3.404, 17.46), (2.807, -2.807, 18.2), (2.819, -2.819, 18.82), (2.175, 2.175, 20.82), (3.076, -2.699e-06, 20.82), (2.175, -2.175, 20.82), (3.668e-06, -3.076, 20.82), (-2.175, -2.175, 20.82), (-3.076, -2.628e-06, 20.82), (-2.175, 2.175, 20.82), (3.566e-06, 3.076, 20.82), (3.531e-06, 2.581, 29.44), (0.02565, 2.744, 29.32), (-0.3254, 0.3254, 30.92), (-0.3514, -2.972e-06, 31.0), (-0.3513, -0.3513, 30.9), (-0.2119, -2.667, 29.32), (3.6e-06, -3.284, 27.75), (0.4103, -4.101, 24.83), (-0.5232, -2.986, 21.25), (-0.46, -3.015, 21.26), (-0.4837, 3.531, 23.02), (3.554e-06, 3.899, 23.58), (0.831, 3.781, 24.34), (0.8177, -3.214, 22.42), (3.671e-06, -3.312, 21.61), (0.764, 3.955, 24.83), (-1.988, -2.817e-06, 29.85), (-1.99, 1.846, 29.32), (-1.992, -1.841, 29.32), (-2.013, 3.438, 24.83), (-1.991, 1.991, 29.14), (-1.993, -1.993, 29.13), (-2.016, -3.436, 24.83), (-2.018, 3.146, 23.86), (-2.029, -2.666, 22.27)], [], [(17, 16, 1), (16, 15, 0, 1), (15, 8, 0), (17, 1, 3), (1, 0, 2, 3), (0, 8, 2), (17, 3, 5), (3, 2, 4, 5), (2, 8, 4), (17, 5, 7), (5, 4, 6, 7), (4, 8, 6), (17, 7, 10), (7, 6, 9, 10), (6, 8, 9), (17, 10, 12), (10, 9, 11, 12), (9, 8, 11), (17, 12, 14), (12, 11, 13, 14), (11, 8, 13), (17, 14, 16), (14, 13, 15, 16), (13, 8, 15), (142, 154, 155, 158, 21, 135), (126, 108, 117, 123), (131, 104, 109, 120), (21, 20, 23, 24), (135, 21, 24, 136), (20, 33, 23), (119, 29, 101, 100), (24, 23, 26, 27), (136, 24, 27, 137), (23, 33, 26), (29, 32, 102, 101), (27, 26, 30, 149, 150), (137, 27, 150, 156, 157, 138), (26, 33, 30), (31, 36, 134, 28), (138, 157, 152, 151, 167, 165, 34, 139), (30, 33, 147, 148), (122, 121, 127, 128), (34, 164, 161, 37, 38), (139, 34, 38, 140), (102, 105, 104, 131), (38, 37, 160, 163, 41), (40, 43, 132, 133), (140, 38, 41, 141), (37, 159, 160), (132, 112, 116, 32), (41, 163, 162), (141, 41, 162, 166, 153, 154, 142), (96, 88, 89, 97), (63, 62, 64, 65), (99, 91, 84, 92), (71, 89, 88, 69), (98, 82, 81, 97), (61, 45, 47, 62), (60, 61, 62, 63), (65, 86, 85, 63), (69, 88, 87, 67), (93, 77, 76, 92), (62, 47, 49, 64), (93, 85, 86, 94), (94, 86, 87, 95), (95, 87, 88, 96), (95, 79, 78, 94), (64, 49, 51, 66), (65, 64, 66, 67), (92, 84, 85, 93), (98, 90, 91, 99), (67, 66, 68, 69), (66, 51, 53, 68), (52, 54, 56, 58, 44, 46, 48, 50), (123, 117, 113, 43), (97, 89, 90, 98), (75, 91, 90, 73), (69, 68, 70, 71), (50, 79, 80, 52), (68, 53, 55, 70), (52, 80, 81, 54), (46, 77, 78, 48), (48, 78, 79, 50), (63, 85, 84, 60), (71, 70, 72, 73), (70, 55, 57, 72), (58, 83, 76, 44), (54, 81, 82, 56), (44, 76, 77, 46), (56, 82, 83, 58), (67, 87, 86, 65), (73, 72, 74, 75), (72, 57, 59, 74), (92, 76, 83, 99), (94, 78, 77, 93), (60, 84, 91, 75), (75, 74, 61, 60), (97, 81, 80, 96), (74, 59, 45, 61), (99, 83, 82, 98), (73, 90, 89, 71), (96, 80, 79, 95), (32, 116, 105, 102), (25, 119, 100, 22), (36, 40, 133, 134), (121, 120, 126, 127), (43, 113, 112, 132), (42, 122, 128, 39), (120, 109, 108, 126), (115, 106, 105, 116), (51, 111, 114, 53), (107, 118, 117, 108), (103, 110, 109, 104), (57, 107, 110, 59), (55, 118, 107, 57), (118, 114, 113, 117), (47, 106, 115, 49), (59, 110, 103, 45), (111, 115, 116, 112), (49, 115, 111, 51), (45, 103, 106, 47), (114, 111, 112, 113), (53, 114, 118, 55), (110, 107, 108, 109), (106, 103, 104, 105), (35, 125, 36, 31), (125, 124, 40, 36), (124, 123, 43, 40), (28, 134, 119, 25), (134, 133, 29, 119), (133, 132, 32, 29), (22, 100, 129, 19), (100, 101, 130, 129), (101, 102, 131, 130), (19, 129, 122, 42), (129, 130, 121, 122), (130, 131, 120, 121), (39, 128, 125, 35), (128, 127, 124, 125), (127, 126, 123, 124), (42, 141, 142, 19), (39, 140, 141, 42), (35, 139, 140, 39), (31, 138, 139, 35), (28, 137, 138, 31), (25, 136, 137, 28), (22, 135, 136, 25), (19, 142, 135, 22), (167, 166, 162, 163, 160, 159, 161, 164, 165), (153, 18, 152, 157, 156, 155, 154), (166, 167, 151, 18, 153), (145, 146, 33), (143, 145, 33), (165, 164, 34), (148, 149, 30), (144, 143, 33, 20), (158, 144, 20, 21), (155, 156, 150, 149, 148, 147, 146, 145, 143, 144, 158), (161, 159, 37), (146, 147, 33), (152, 18, 151)])
me_sphere_001.use_remesh_preserve_volume = False
me_sphere_001.use_remesh_preserve_attributes = False
me_sphere_001.use_mirror_vertex_groups = False
me_sphere_001.update()
me_sphere_003 = bpy.data.meshes.new('Sphere.003')
me_sphere_003.from_pydata([(0.0, 0.7516, 31.97), (0.0, 1.216, 30.54), (0.5315, 0.5315, 31.97), (0.8599, 0.8599, 31.33), (0.8599, 0.8599, 30.54), (0.5315, 0.5315, 29.9), (0.7516, 2.667e-06, 31.97), (1.216, 2.705e-06, 31.33), (1.216, 2.667e-06, 30.54), (0.7516, 2.667e-06, 29.9), (0.5315, -0.5315, 31.97), (0.8599, -0.8599, 31.33), (0.8599, -0.8599, 30.54), (0.5315, -0.5315, 29.9), (2.829e-09, -0.7516, 31.97), (4.094e-08, -1.216, 31.33), (4.094e-08, -1.216, 30.54), (-7.905e-08, 2.585e-06, 32.22), (-0.5315, -0.5315, 31.97), (-0.8599, -0.8599, 31.33), (-0.8599, -0.8599, 30.54), (-0.7516, 2.667e-06, 31.97), (-1.216, 2.705e-06, 31.33), (-1.216, 2.705e-06, 30.54), (-0.5315, 0.5315, 31.97), (-0.8599, 0.8599, 31.33), (-0.8599, 0.8599, 30.54), (-0.5315, 0.5315, 29.9), (2.829e-09, 1.216, 31.33), (7.905e-08, 0.7516, 29.9), (-2.368e-07, 3.019, 23.66), (2.135, 2.135, 23.66), (3.019, -1.181e-08, 23.66), (2.135, -2.135, 23.66), (3.932, 8.779e-07, 22.67), (-1.352e-07, -3.019, 23.66), (5.576, 1.16e-06, 22.0), (-2.135, -2.135, 23.66), (-3.637e-07, -3.943, 23.36), (-3.019, 8.28e-08, 23.66), (-6.21e-07, -3.932, 22.67), (-2.135, 2.135, 23.66), (-1.231e-06, -5.576, 22.0), (-2.524e-07, 8.469, 0.0), (2.356e-07, 4.332, 7.048), (5.988, 5.988, 0.0), (3.063, 3.063, 7.048), (8.469, 9.549e-07, 0.0), (4.332, 2.019e-06, 7.048), (5.988, -5.988, 0.0), (3.063, -3.063, 7.048), (-3.012e-06, -8.469, 0.0), (-1.176e-06, -4.332, 7.048), (-5.988, -5.988, 0.0), (-3.063, -3.063, 7.048), (-8.469, 8.493e-06, 0.0), (-4.332, 5.875e-06, 7.048), (-5.988, 5.988, 0.0), (-3.063, 3.063, 7.048), (1.263e-07, 5.199, 6.085), (1.519e-07, 5.159, 6.638), (3.648, 3.648, 6.638), (3.676, 3.676, 6.085), (5.159, 1.811e-06, 6.638), (5.199, 1.788e-06, 6.085), (3.648, -3.648, 6.638), (3.676, -3.676, 6.085), (-1.529e-06, -5.159, 6.638), (-1.568e-06, -5.199, 6.085), (-3.648, -3.648, 6.638), (-3.676, -3.676, 6.085), (-5.159, 6.403e-06, 6.638), (-5.199, 6.416e-06, 6.085), (-3.648, 3.648, 6.638), (-3.676, 3.676, 6.085), (-2.488e-07, 8.438, 0.9072), (5.967, 5.967, 0.9072), (8.438, 9.629e-07, 0.9072), (5.967, -5.967, 0.9072), (-2.998e-06, -8.438, 0.9072), (-5.967, -5.967, 0.9072), (-8.438, 8.474e-06, 0.9072), (-5.967, 5.967, 0.9072), (-1.768e-07, 7.827, 3.661), (5.535, 5.535, 3.661), (7.827, 1.12e-06, 3.661), (5.535, -5.535, 3.661), (-2.728e-06, -7.827, 3.661), (-5.535, -5.535, 3.661), (-7.827, 8.088e-06, 3.661), (-5.535, 5.535, 3.661), (-7.23e-08, 6.837, 2.419), (4.834, 4.834, 2.419), (6.837, 1.363e-06, 2.419), (4.834, -4.834, 2.419), (-2.3e-06, -6.837, 2.419), (-4.834, -4.834, 2.419), (-6.837, 7.447e-06, 2.419), (-4.834, 4.834, 2.419), (2.788, 2.788, 23.36), (2.781, 2.781, 22.67), (3.943, 3.943, 22.0), (2.71e-07, 2.709, 11.97), (2.482e-07, 2.975, 21.24), (2.104, 2.104, 21.24), (1.916, 1.916, 11.97), (-2.709, 4.767e-06, 11.97), (-2.975, 4.903e-06, 21.24), (-2.104, 2.104, 21.24), (-1.916, 1.916, 11.97), (1.916, -1.916, 11.97), (2.104, -2.104, 21.24), (-7.214e-07, -2.975, 21.24), (-6.118e-07, -2.709, 11.97), (2.709, 2.356e-06, 11.97), (2.975, 2.254e-06, 21.24), (-2.104, -2.104, 21.24), (-1.916, -1.916, 11.97), (3.943, 3.617e-07, 23.36), (-3.943, 3.943, 22.0), (-2.781, 2.781, 22.67), (-2.788, 2.788, 23.36), (-3.943, -3.943, 22.0), (-2.781, -2.781, 22.67), (-2.788, -2.788, 23.36), (-5.576, 4.914e-06, 22.0), (-3.932, 2.722e-06, 22.67), (-3.943, 1.3e-06, 23.36), (-1.553e-07, 3.943, 23.36), (-3.295e-08, 3.932, 22.67), (7.999e-08, 5.576, 22.0), (3.943, -3.943, 22.0), (2.781, -2.781, 22.67), (2.788, -2.788, 23.36), (-1.98e-07, -0.7516, 29.9), (-0.5315, -0.5315, 29.9), (-0.7516, 3.659e-08, 29.9), (-2.383e-07, 3.026, 24.81), (-2.413e-07, 3.2, 25.01), (-2.44e-07, 3.055, 25.2), (-2.14, 2.14, 24.81), (-2.263, 2.263, 25.01), (-2.16, 2.16, 25.2), (-3.026, 8.272e-08, 24.81), (-3.2, 9.011e-08, 25.01), (-3.055, 8.24e-08, 25.2), (-2.14, -2.14, 24.81), (-2.263, -2.263, 25.01), (-2.16, -2.16, 25.2), (-1.366e-07, -3.026, 24.81), (-1.343e-07, -3.2, 25.01), (-1.423e-07, -3.055, 25.2), (2.14, -2.14, 24.81), (2.263, -2.263, 25.01), (2.16, -2.16, 25.2), (3.026, -8.879e-09, 24.81), (3.2, 2.456e-11, 25.01), (3.055, 2.802e-09, 25.2), (2.14, 2.14, 24.81), (2.263, 2.263, 25.01), (2.16, 2.16, 25.2), (-5.449e-08, -5.175, 28.93), (-3.66, -3.66, 28.93), (-3.66, 3.66, 28.93), (-2.267e-07, 5.175, 28.93), (3.66, -3.66, 28.93), (-5.175, 1.023e-07, 28.93), (3.66, 3.66, 28.93), (5.175, -3.256e-08, 28.93), (2.948, 2.948, 27.61), (4.169, -3.055e-08, 27.61), (2.948, -2.948, 27.61), (-6.795e-08, -4.169, 27.61), (-2.948, -2.948, 27.61), (-4.169, 1.083e-07, 27.61), (-2.948, 2.948, 27.61), (-2.266e-07, 4.169, 27.61), (1.816, 1.816, 29.45), (-5.863e-08, 2.569, 29.45), (-1.816, 1.816, 29.45), (-2.569, 5.19e-08, 29.45), (-1.816, -1.816, 29.45), (-1.205e-07, -2.569, 29.45), (1.816, -1.816, 29.45), (2.569, 1.353e-06, 29.45), (3.36, 3.36, 28.18), (-3.36, 3.36, 28.18), (-4.751, 9.832e-08, 28.18), (-3.36, -3.36, 28.18), (-7.206e-08, -4.751, 28.18), (-2.301e-07, 4.751, 28.18), (4.751, -2.549e-08, 28.18), (3.36, -3.36, 28.18), (-3.233, 3.233, 28.13), (-2.266e-07, 4.572, 28.13), (-4.572, 1.059e-07, 28.13), (3.233, 3.233, 28.13), (4.572, -3.136e-08, 28.13), (3.233, -3.233, 28.13), (-6.257e-08, -4.572, 28.13), (-3.233, -3.233, 28.13), (-1.68, 4.055, 28.18), (4.055, -1.68, 28.18), (1.68, -4.055, 28.18), (4.055, 1.68, 28.18), (-4.055, -1.68, 28.18), (-4.055, 1.68, 28.18), (-1.68, -4.055, 28.18), (1.68, 4.055, 28.18), (-3.902, -1.616, 28.13), (1.616, 3.902, 28.13), (3.902, -1.616, 28.13), (-1.616, -3.902, 28.13), (1.616, -3.902, 28.13), (3.902, 1.616, 28.13), (-3.902, 1.616, 28.13), (-1.616, 3.902, 28.13)], [], [(29, 1, 4, 5), (28, 0, 2, 3), (1, 28, 3, 4), (0, 17, 2), (4, 3, 7, 8), (2, 17, 6), (5, 4, 8, 9), (3, 2, 6, 7), (8, 7, 11, 12), (6, 17, 10), (9, 8, 12, 13), (7, 6, 10, 11), (12, 11, 15, 16), (10, 17, 14), (13, 12, 16, 134), (11, 10, 14, 15), (16, 15, 19, 20), (14, 17, 18), (134, 16, 20, 135), (15, 14, 18, 19), (20, 19, 22, 23), (18, 17, 21), (135, 20, 23, 136), (19, 18, 21, 22), (178, 176, 175, 179), (23, 22, 25, 26), (21, 17, 24), (136, 23, 26, 27), (22, 21, 24, 25), (26, 25, 28, 1), (24, 17, 0), (27, 26, 1, 29), (25, 24, 0, 28), (140, 141, 138, 137), (125, 107, 116, 122), (130, 103, 108, 119), (164, 216, 194), (141, 142, 139, 138), (118, 34, 100, 99), (41, 140, 137, 30), (143, 144, 141, 140), (144, 145, 142, 141), (34, 36, 101, 100), (39, 143, 140, 41), (146, 147, 144, 143), (147, 148, 145, 144), (35, 38, 133, 33), (155, 156, 153, 152), (37, 146, 143, 39), (121, 120, 126, 127), (33, 152, 149, 35), (156, 157, 154, 153), (101, 104, 103, 130), (32, 155, 152, 33), (40, 42, 131, 132), (31, 158, 155, 32), (158, 159, 156, 155), (131, 111, 115, 36), (138, 139, 160, 159), (137, 138, 159, 158), (95, 87, 88, 96), (62, 61, 63, 64), (98, 90, 83, 91), (70, 88, 87, 68), (97, 81, 80, 96), (60, 44, 46, 61), (59, 60, 61, 62), (64, 85, 84, 62), (68, 87, 86, 66), (92, 76, 75, 91), (61, 46, 48, 63), (92, 84, 85, 93), (93, 85, 86, 94), (94, 86, 87, 95), (94, 78, 77, 93), (63, 48, 50, 65), (64, 63, 65, 66), (91, 83, 84, 92), (97, 89, 90, 98), (66, 65, 67, 68), (65, 50, 52, 67), (51, 53, 55, 57, 43, 45, 47, 49), (122, 116, 112, 42), (96, 88, 89, 97), (74, 90, 89, 72), (68, 67, 69, 70), (49, 78, 79, 51), (67, 52, 54, 69), (51, 79, 80, 53), (45, 76, 77, 47), (47, 77, 78, 49), (62, 84, 83, 59), (70, 69, 71, 72), (69, 54, 56, 71), (57, 82, 75, 43), (53, 80, 81, 55), (43, 75, 76, 45), (55, 81, 82, 57), (66, 86, 85, 64), (72, 71, 73, 74), (71, 56, 58, 73), (91, 75, 82, 98), (93, 77, 76, 92), (59, 83, 90, 74), (74, 73, 60, 59), (96, 80, 79, 95), (73, 58, 44, 60), (98, 82, 81, 97), (72, 89, 88, 70), (95, 79, 78, 94), (36, 115, 104, 101), (32, 118, 99, 31), (38, 40, 132, 133), (120, 119, 125, 126), (42, 112, 111, 131), (41, 121, 127, 39), (119, 108, 107, 125), (114, 105, 104, 115), (50, 110, 113, 52), (106, 117, 116, 107), (102, 109, 108, 103), (56, 106, 109, 58), (54, 117, 106, 56), (117, 113, 112, 116), (46, 105, 114, 48), (58, 109, 102, 44), (110, 114, 115, 111), (48, 114, 110, 50), (44, 102, 105, 46), (113, 110, 111, 112), (52, 113, 117, 54), (109, 106, 107, 108), (105, 102, 103, 104), (37, 124, 38, 35), (124, 123, 40, 38), (123, 122, 42, 40), (33, 133, 118, 32), (133, 132, 34, 118), (132, 131, 36, 34), (31, 99, 128, 30), (99, 100, 129, 128), (100, 101, 130, 129), (30, 128, 121, 41), (128, 129, 120, 121), (129, 130, 119, 120), (39, 127, 124, 37), (127, 126, 123, 124), (126, 125, 122, 123), (194, 216, 193, 175, 176), (213, 161, 203), (164, 190, 201), (163, 186, 206), (215, 163, 206), (209, 166, 205), (216, 164, 201), (35, 149, 146, 37), (153, 154, 151, 150), (152, 153, 150, 149), (150, 151, 148, 147), (207, 161, 212), (30, 137, 158, 31), (159, 160, 157, 156), (149, 150, 147, 146), (177, 169, 176, 178), (193, 215, 195, 174, 175), (197, 214, 196, 169, 170), (199, 213, 198, 171, 172), (200, 212, 199, 172, 173), (198, 211, 197, 170, 171), (196, 210, 194, 176, 169), (195, 209, 200, 173, 174), (179, 175, 174, 180), (180, 174, 173, 181), (181, 173, 172, 182), (182, 172, 171, 183), (183, 171, 170, 184), (184, 170, 169, 177), (9, 184, 177, 5), (13, 183, 184, 9), (134, 182, 183, 13), (135, 181, 182, 134), (136, 180, 181, 135), (27, 179, 180, 136), (5, 177, 178, 29), (29, 178, 179, 27), (139, 142, 186, 201, 190), (154, 157, 191, 202, 192), (151, 154, 192, 203, 189), (157, 160, 185, 204, 191), (145, 148, 188, 205, 187), (142, 145, 187, 206, 186), (148, 151, 189, 207, 188), (160, 139, 190, 208, 185), (206, 166, 215), (216, 163, 193), (201, 163, 216), (203, 165, 213), (205, 162, 209), (215, 193, 163), (201, 186, 163), (212, 162, 207), (211, 165, 202), (202, 168, 211), (214, 168, 204), (204, 167, 214), (210, 167, 208), (208, 164, 210), (166, 206, 187), (187, 205, 166), (162, 205, 188), (162, 188, 207), (161, 207, 189), (161, 189, 203), (165, 203, 192), (192, 202, 165), (168, 202, 191), (191, 204, 168), (167, 204, 185), (167, 185, 208), (164, 208, 190), (198, 165, 211), (198, 213, 165), (199, 161, 213), (161, 199, 212), (200, 162, 212), (162, 200, 209), (195, 166, 209), (195, 215, 166), (164, 194, 210), (196, 167, 210), (196, 214, 167), (197, 168, 214), (168, 197, 211)])
me_sphere_003.use_remesh_preserve_volume = False
me_sphere_003.use_remesh_preserve_attributes = False
me_sphere_003.use_mirror_vertex_groups = False
me_sphere_003.update()
me_sphere_002 = bpy.data.meshes.new('Sphere.002')
me_sphere_002.from_pydata([(-3.591e-08, -0.8022, 6.739), (-0.5672, -0.5672, 6.739), (-9.663e-08, -1.048, 6.659), (-0.8022, -7.156e-07, 6.739), (-1.65e-07, -1.045, 6.477), (-3.27e-07, -1.481, 6.297), (-8.002e-07, -2.25, 0.0), (-3.124e-07, -1.151, 2.195), (-1.591, -1.591, 0.0), (-0.8138, -0.8138, 2.195), (-2.25, 1.519e-06, 0.0), (-1.151, 8.233e-07, 2.195), (-4.062e-07, -1.371, 2.086), (-4.165e-07, -1.381, 1.94), (-0.9692, -0.9692, 2.086), (-0.9768, -0.9767, 1.94), (-1.371, 9.636e-07, 2.086), (-1.381, 9.67e-07, 1.94), (-7.966e-07, -2.242, 0.241), (-1.585, -1.585, 0.241), (-2.242, 1.514e-06, 0.241), (-7.247e-07, -2.08, 1.119), (-1.47, -1.47, 1.119), (-2.08, 1.411e-06, 1.119), (-6.11e-07, -1.816, 0.6428), (-1.284, -1.284, 0.6428), (-1.816, 1.241e-06, 0.6428), (-0.7867, 5.775e-07, 4.109), (-0.9432, 6.684e-07, 6.095), (-2.388e-07, -0.9432, 6.095), (-1.866e-07, -0.7867, 4.109), (-0.667, -0.667, 6.095), (-0.5563, -0.5563, 4.109), (-1.048, -1.048, 6.297), (-0.7388, -0.7388, 6.477), (-0.7407, -0.7407, 6.659), (-1.481, 5.679e-07, 6.297), (-1.045, -1.443e-08, 6.477), (-1.048, -3.922e-07, 6.659), (-0.8041, -7.156e-07, 7.044), (-0.8502, -7.137e-07, 7.098), (-0.8116, -7.157e-07, 7.148), (-0.5686, -0.5686, 7.044), (-0.6012, -0.6012, 7.098), (-0.5739, -0.5739, 7.148), (-3.63e-08, -0.8041, 7.044), (-3.568e-08, -0.8502, 7.098), (-3.782e-08, -0.8116, 7.148), (-0.9817, -0.9817, 8.321), (-1.388, -7.266e-07, 8.321), (-2.233e-08, -1.388, 8.321), (-0.2699, 0.0, 8.655), (-0.1908, -0.1908, 8.655), (-2.835e-08, -0.2699, 8.655), (-0.3423, -7.064e-07, 8.798), (-0.242, -0.242, 8.798), (-2.196e-08, -0.3423, 8.798), (-0.1, -0.025, 9.01), (-3.729e-08, -0.1441, 9.01), (-0.1441, 0.0, 9.01), (-0.146, 0.0, 8.958), (0.0, 0.0, 0.0), (-0.1032, -0.1257, 8.958), (-3.642e-08, -0.1685, 8.958), (0.0, 0.0, 9.01), (-0.1019, -0.1019, 9.01), (0.0, 0.0, 9.01), (-0.1, 0.0, 9.01), (-6.519e-09, -0.025, 9.01), (0.0, -0.05861, 9.021), (0.0, 0.0, 9.021), (-0.2344, 0.0, 9.021), (-0.2344, -0.05861, 9.021), (0.0, -0.025, 9.186), (0.0, 0.0, 9.186), (-0.1, 0.0, 9.186), (-0.1, -0.025, 9.186), (0.0, -0.025, 9.48), (0.0, 0.0, 9.48), (-0.1, 0.0, 9.48), (-0.1, -0.025, 9.48), (0.0, -0.025, 9.663), (0.0, 0.0, 9.663), (-0.24, 0.0, 9.663), (-0.24, -0.025, 9.663), (-0.3051, -0.03052, 9.121), (-0.3051, 0.0, 9.121), (-0.3051, -0.03052, 9.545), (-0.3051, 0.0, 9.545)], [], [(36, 28, 31, 33), (42, 43, 40, 39), (43, 44, 41, 40), (1, 42, 39, 3), (24, 21, 22, 25), (15, 22, 21, 13), (26, 20, 19, 25), (33, 31, 29, 5), (25, 22, 23, 26), (13, 12, 14, 15), (12, 7, 9, 14), (6, 18, 19, 8), (15, 14, 16, 17), (14, 9, 11, 16), (8, 19, 20, 10), (25, 19, 18, 24), (17, 23, 22, 15), (27, 32, 31, 28), (9, 32, 27, 11), (32, 30, 29, 31), (7, 30, 32, 9), (1, 35, 2, 0), (35, 34, 4, 2), (34, 33, 5, 4), (3, 38, 35, 1), (38, 37, 34, 35), (37, 36, 33, 34), (0, 45, 42, 1), (46, 47, 44, 43), (45, 46, 43, 42), (41, 44, 48, 49), (44, 47, 50, 48), (48, 50, 53, 52), (49, 48, 52, 51), (51, 52, 55, 54), (52, 53, 56, 55), (60, 62, 65, 59), (62, 63, 58, 65), (55, 56, 63, 62), (54, 55, 62, 60), (61, 6, 8, 10), (68, 66, 70, 69), (57, 67, 59, 65), (68, 57, 65, 58), (66, 68, 58, 64), (67, 66, 64, 59), (70, 71, 75, 74), (57, 68, 69, 72), (66, 67, 71, 70), (67, 57, 72, 71), (75, 76, 85, 86), (71, 72, 76, 75), (69, 70, 74, 73), (72, 69, 73, 76), (80, 77, 81, 84), (73, 74, 78, 77), (76, 73, 77, 80), (74, 75, 79, 78), (83, 84, 81, 82), (78, 79, 83, 82), (79, 80, 84, 83), (77, 78, 82, 81), (86, 85, 87, 88), (79, 75, 86, 88), (76, 80, 87, 85), (80, 79, 88, 87)])
me_sphere_002.use_remesh_preserve_volume = False
me_sphere_002.use_remesh_preserve_attributes = False
me_sphere_002.use_mirror_vertex_groups = False
me_sphere_002.update()

# ---- objects
ob_lighting = bpy.data.objects.new('Lighting', None)
ob_lamp = bpy.data.objects.new('Lamp', light_lamp)
ob_sun = bpy.data.objects.new('Sun', light_sun)
ob_chessboard = bpy.data.objects.new('ChessBoard', None)
ob_whitepieces = bpy.data.objects.new('WhitePieces', None)
ob_white_knights = bpy.data.objects.new('White Knights', None)
ob_whiteknight_001 = bpy.data.objects.new('WhiteKnight.001', me_cylinder_001)
ob_whiterooks = bpy.data.objects.new('WhiteRooks', None)
ob_rook_001 = bpy.data.objects.new('Rook.001', me_cylinder)
ob_whitepawns = bpy.data.objects.new('WhitePawns', None)
ob_primarywhitepawn_007 = bpy.data.objects.new('PrimaryWhitePawn.007', me_sphere)
ob_whitebishops = bpy.data.objects.new('WhiteBishops', None)
ob_primarywhitebishop_001 = bpy.data.objects.new('PrimaryWhiteBishop.001', me_sphere_001)
ob_whitequeen = bpy.data.objects.new('WhiteQueen', me_sphere_003)
ob_whiteking = bpy.data.objects.new('WhiteKing', me_sphere_002)
ob_camera = bpy.data.objects.new('Camera', cam_camera)

# ---- transforms, parenting, visibility, modifiers, constraints
ob_lighting.location = (0.0, 0.0, 2.0)
ob_lighting.empty_image_offset = (0.0, 0.0)
ob_lighting.lineart.crease_threshold = 0.0
ob_lamp.parent = ob_lighting
ob_lamp.location = (0.0, 0.0, 48.0)
ob_lamp.lock_rotations_4d = False
ob_lamp.empty_display_type = 'ARROWS'
ob_lamp.color = (0.0, 0.0, 0.0, 0.0)
ob_lamp.lineart.crease_threshold = 0.0
ob_sun.parent = ob_lighting
ob_sun.location = (0.0, 21.0, 48.0)
ob_sun.rotation_euler = (-0.7854, 0.2618, -0.2618)
ob_sun.lineart.crease_threshold = 0.0
ob_chessboard.location = (0.0, 0.0, 2.0)
ob_chessboard.empty_image_offset = (0.0, 0.0)
ob_chessboard.lineart.crease_threshold = 0.0
ob_whitepieces.location = (0.0, 0.0, 2.0)
ob_whitepieces.empty_image_offset = (0.0, 0.0)
ob_whitepieces.lineart.crease_threshold = 0.0
ob_white_knights.parent = ob_whitepieces
ob_white_knights.location = (0.0, 0.0, 0.0)
ob_white_knights.empty_image_offset = (0.0, 0.0)
ob_white_knights.lineart.crease_threshold = 0.0
ob_whiteknight_001.parent = ob_white_knights
ob_whiteknight_001.location = (3.0, -1.907e-06, 0.0)
ob_whiteknight_001.scale = (1.333, 1.333, 1.333)
ob_whiteknight_001.lineart.crease_threshold = 0.0
_m = ob_whiteknight_001.modifiers.new('Mirror', 'MIRROR')
_m.use_clip = True
_m = ob_whiteknight_001.modifiers.new('EdgeSplit', 'EDGE_SPLIT')
_m.split_angle = 0.0
ob_whiterooks.parent = ob_whitepieces
ob_whiterooks.location = (0.0, 0.0, 0.0)
ob_whiterooks.empty_image_offset = (0.0, 0.0)
ob_whiterooks.lineart.crease_threshold = 0.0
ob_rook_001.parent = ob_whiterooks
ob_rook_001.location = (9.0, 0.0, 0.0)
ob_rook_001.scale = (1.333, 1.333, 1.333)
ob_rook_001.lineart.crease_threshold = 0.0
ob_whitepawns.parent = ob_whitepieces
ob_whitepawns.location = (0.0, 0.0, 0.0)
ob_whitepawns.empty_image_offset = (0.0, 0.0)
ob_whitepawns.lineart.crease_threshold = 0.0
ob_primarywhitepawn_007.parent = ob_whitepawns
ob_primarywhitepawn_007.location = (15.0, 0.0, 0.0)
ob_primarywhitepawn_007.scale = (0.7249, 0.7249, 0.7249)
ob_primarywhitepawn_007.lineart.crease_threshold = 0.0
ob_whitebishops.parent = ob_whitepieces
ob_whitebishops.location = (0.0, 0.0, 0.0)
ob_whitebishops.empty_image_offset = (0.0, 0.0)
ob_whitebishops.lineart.crease_threshold = 0.0
ob_primarywhitebishop_001.parent = ob_whitebishops
ob_primarywhitebishop_001.location = (-3.0, 0.0, 0.0)
ob_primarywhitebishop_001.scale = (0.2362, 0.2362, 0.2362)
ob_primarywhitebishop_001.lineart.crease_threshold = 0.0
ob_whitequeen.parent = ob_whitepieces
ob_whitequeen.location = (-9.0, 0.0, 0.0)
ob_whitequeen.scale = (0.2362, 0.2362, 0.2362)
ob_whitequeen.lineart.crease_threshold = 0.0
ob_whiteking.parent = ob_whitepieces
ob_whiteking.location = (-15.0, 0.0, 0.0)
ob_whiteking.lineart.crease_threshold = 0.0
_m = ob_whiteking.modifiers.new('Mirror', 'MIRROR')
_m.use_axis = (True, True, False)
_m.use_clip = True
ob_camera.location = (36.0, 36.0, 72.0)
ob_camera.rotation_euler = (0.7854, -0.0, 2.356)
ob_camera.lock_rotations_4d = False
ob_camera.empty_display_type = 'ARROWS'
ob_camera.color = (0.0, 0.0, 0.0, 0.0)
ob_camera.hide_viewport = True
ob_camera.display_type = 'WIRE'
ob_camera.lineart.crease_threshold = 0.0

# ---- collection membership
col_collection_1.objects.link(ob_lighting)
col_collection_1.objects.link(ob_lamp)
col_collection_1.objects.link(ob_sun)
col_collection_1.objects.link(ob_chessboard)
col_collection_1.objects.link(ob_whitepieces)
col_collection_1.objects.link(ob_white_knights)
col_collection_1.objects.link(ob_whiteknight_001)
col_collection_1.objects.link(ob_whiterooks)
col_collection_1.objects.link(ob_rook_001)
col_collection_1.objects.link(ob_whitepawns)
col_collection_1.objects.link(ob_primarywhitepawn_007)
col_collection_1.objects.link(ob_whitebishops)
col_collection_1.objects.link(ob_primarywhitebishop_001)
col_collection_1.objects.link(ob_whitequeen)
col_collection_1.objects.link(ob_whiteking)
col_collection_1.objects.link(ob_camera)

# ---- scene / render settings (as saved in the file)
scene.camera = ob_camera
scene.frame_start = 1; scene.frame_end = 250; scene.frame_set(1)
scene.render.engine = 'BLENDER_EEVEE_NEXT'
scene.render.resolution_x = 1600
scene.render.resolution_y = 1200
scene.render.dither_intensity = 0.0
scene.cycles.use_denoising = False
scene.cycles.samples = 128
scene.cycles.sampling_pattern = 'TABULATED_SOBOL'
scene.cycles.light_sampling_threshold = 0.0
scene.cycles.use_adaptive_sampling = False
scene.cycles.use_light_tree = False
scene.cycles.blur_glossy = 0.0
scene.cycles.sample_clamp_indirect = 0.0
scene.view_settings.view_transform = 'Standard'
bpy.context.view_layer.update()
